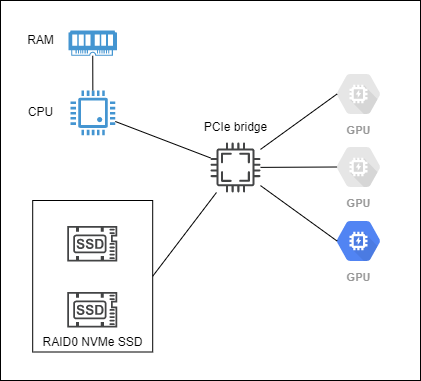

The diagram above was exported from draw.io. Its source (the exported page's mxGraphModel, read from the mxfile embedded in the PNG):
<mxGraphModel dx="1152" dy="1704" grid="1" gridSize="10" guides="1" tooltips="1" connect="1" arrows="1" fold="1" page="1" pageScale="1" pageWidth="1169" pageHeight="827" math="0" shadow="0">
  <root>
    <mxCell id="0" />
    <mxCell id="1" parent="0" />
    <mxCell id="bEYfRcEnHH094V_pL6pg-13" value="" style="whiteSpace=wrap;html=1;" parent="1" vertex="1">
      <mxGeometry x="350" y="-130" width="420" height="380" as="geometry" />
    </mxCell>
    <mxCell id="bEYfRcEnHH094V_pL6pg-14" value="" style="pointerEvents=1;shadow=0;dashed=0;html=1;strokeColor=none;fillColor=#4495D1;labelPosition=center;verticalLabelPosition=bottom;verticalAlign=top;align=center;outlineConnect=0;shape=mxgraph.veeam.cpu;" parent="1" vertex="1">
      <mxGeometry x="420" y="-40" width="44.8" height="44.8" as="geometry" />
    </mxCell>
    <mxCell id="bEYfRcEnHH094V_pL6pg-15" value="" style="pointerEvents=1;shadow=0;dashed=0;html=1;strokeColor=none;fillColor=#4495D1;labelPosition=center;verticalLabelPosition=bottom;verticalAlign=top;align=center;outlineConnect=0;shape=mxgraph.veeam.ram;" parent="1" vertex="1">
      <mxGeometry x="418" y="-100" width="48.4" height="25.2" as="geometry" />
    </mxCell>
    <mxCell id="bEYfRcEnHH094V_pL6pg-16" value="GPU" style="sketch=0;html=1;fillColor=#E6E6E6;strokeColor=none;verticalAlign=top;labelPosition=center;verticalLabelPosition=bottom;align=center;spacingTop=-6;fontSize=11;fontStyle=1;fontColor=#999999;shape=mxgraph.gcp2.hexIcon;prIcon=gpu" parent="1" vertex="1">
      <mxGeometry x="675" y="-65.75" width="66" height="58.5" as="geometry" />
    </mxCell>
    <mxCell id="bEYfRcEnHH094V_pL6pg-17" value="GPU" style="sketch=0;html=1;fillColor=#5184F3;strokeColor=none;verticalAlign=top;labelPosition=center;verticalLabelPosition=bottom;align=center;spacingTop=-6;fontSize=11;fontStyle=1;fontColor=#999999;shape=mxgraph.gcp2.hexIcon;prIcon=gpu" parent="1" vertex="1">
      <mxGeometry x="675" y="81.25" width="66" height="58.5" as="geometry" />
    </mxCell>
    <mxCell id="bEYfRcEnHH094V_pL6pg-20" value="" style="whiteSpace=wrap;html=1;" parent="1" vertex="1">
      <mxGeometry x="382.2" y="70" width="120" height="151.5" as="geometry" />
    </mxCell>
    <mxCell id="bEYfRcEnHH094V_pL6pg-18" value="" style="sketch=0;pointerEvents=1;shadow=0;dashed=0;html=1;strokeColor=none;fillColor=#434445;aspect=fixed;labelPosition=center;verticalLabelPosition=bottom;verticalAlign=top;align=center;outlineConnect=0;shape=mxgraph.vvd.ssd;" parent="1" vertex="1">
      <mxGeometry x="416.8" y="95.5" width="50" height="35.5" as="geometry" />
    </mxCell>
    <mxCell id="bEYfRcEnHH094V_pL6pg-19" value="" style="sketch=0;pointerEvents=1;shadow=0;dashed=0;html=1;strokeColor=none;fillColor=#434445;aspect=fixed;labelPosition=center;verticalLabelPosition=bottom;verticalAlign=top;align=center;outlineConnect=0;shape=mxgraph.vvd.ssd;" parent="1" vertex="1">
      <mxGeometry x="416.8" y="161.5" width="50" height="35.5" as="geometry" />
    </mxCell>
    <mxCell id="bEYfRcEnHH094V_pL6pg-21" value="RAID0 NVMe SSD" style="text;html=1;resizable=0;autosize=1;align=center;verticalAlign=middle;points=[];fillColor=none;strokeColor=none;rounded=0;" parent="1" vertex="1">
      <mxGeometry x="381.8" y="201.5" width="120" height="20" as="geometry" />
    </mxCell>
    <mxCell id="bEYfRcEnHH094V_pL6pg-22" value="" style="sketch=0;pointerEvents=1;shadow=0;dashed=0;html=1;strokeColor=none;fillColor=#434445;aspect=fixed;labelPosition=center;verticalLabelPosition=bottom;verticalAlign=top;align=center;outlineConnect=0;shape=mxgraph.vvd.cpu;" parent="1" vertex="1">
      <mxGeometry x="560" y="12" width="50" height="50" as="geometry" />
    </mxCell>
    <mxCell id="bEYfRcEnHH094V_pL6pg-23" value="GPU" style="sketch=0;html=1;fillColor=#E6E6E6;strokeColor=none;verticalAlign=top;labelPosition=center;verticalLabelPosition=bottom;align=center;spacingTop=-6;fontSize=11;fontStyle=1;fontColor=#999999;shape=mxgraph.gcp2.hexIcon;prIcon=gpu" parent="1" vertex="1">
      <mxGeometry x="675" y="7.25" width="66" height="58.5" as="geometry" />
    </mxCell>
    <mxCell id="5_aITsCFgaSiMcRiH-1p-3" value="" style="endArrow=none;html=1;rounded=0;entryX=0.175;entryY=0.5;entryDx=0;entryDy=0;entryPerimeter=0;" edge="1" parent="1" source="bEYfRcEnHH094V_pL6pg-22" target="bEYfRcEnHH094V_pL6pg-16">
      <mxGeometry width="50" height="50" relative="1" as="geometry">
        <mxPoint x="560" y="120" as="sourcePoint" />
        <mxPoint x="610" y="70" as="targetPoint" />
      </mxGeometry>
    </mxCell>
    <mxCell id="5_aITsCFgaSiMcRiH-1p-4" value="" style="endArrow=none;html=1;rounded=0;entryX=0.175;entryY=0.5;entryDx=0;entryDy=0;entryPerimeter=0;" edge="1" parent="1" source="bEYfRcEnHH094V_pL6pg-22" target="bEYfRcEnHH094V_pL6pg-23">
      <mxGeometry width="50" height="50" relative="1" as="geometry">
        <mxPoint x="560" y="120" as="sourcePoint" />
        <mxPoint x="610" y="70" as="targetPoint" />
      </mxGeometry>
    </mxCell>
    <mxCell id="5_aITsCFgaSiMcRiH-1p-5" value="" style="endArrow=none;html=1;rounded=0;entryX=0.175;entryY=0.5;entryDx=0;entryDy=0;entryPerimeter=0;" edge="1" parent="1" source="bEYfRcEnHH094V_pL6pg-22" target="bEYfRcEnHH094V_pL6pg-17">
      <mxGeometry width="50" height="50" relative="1" as="geometry">
        <mxPoint x="560" y="120" as="sourcePoint" />
        <mxPoint x="610" y="70" as="targetPoint" />
      </mxGeometry>
    </mxCell>
    <mxCell id="5_aITsCFgaSiMcRiH-1p-6" value="" style="endArrow=none;html=1;rounded=0;exitX=1;exitY=0.5;exitDx=0;exitDy=0;" edge="1" parent="1" source="bEYfRcEnHH094V_pL6pg-20" target="bEYfRcEnHH094V_pL6pg-22">
      <mxGeometry width="50" height="50" relative="1" as="geometry">
        <mxPoint x="535" y="131" as="sourcePoint" />
        <mxPoint x="585" y="81" as="targetPoint" />
      </mxGeometry>
    </mxCell>
    <mxCell id="5_aITsCFgaSiMcRiH-1p-7" value="" style="endArrow=none;html=1;rounded=0;" edge="1" parent="1" source="bEYfRcEnHH094V_pL6pg-14" target="bEYfRcEnHH094V_pL6pg-22">
      <mxGeometry width="50" height="50" relative="1" as="geometry">
        <mxPoint x="560" y="120" as="sourcePoint" />
        <mxPoint x="610" y="70" as="targetPoint" />
      </mxGeometry>
    </mxCell>
    <mxCell id="5_aITsCFgaSiMcRiH-1p-8" value="" style="endArrow=none;html=1;rounded=0;" edge="1" parent="1" source="bEYfRcEnHH094V_pL6pg-14" target="bEYfRcEnHH094V_pL6pg-15">
      <mxGeometry width="50" height="50" relative="1" as="geometry">
        <mxPoint x="560" y="120" as="sourcePoint" />
        <mxPoint x="610" y="70" as="targetPoint" />
      </mxGeometry>
    </mxCell>
    <mxCell id="5_aITsCFgaSiMcRiH-1p-9" value="PCIe bridge" style="text;html=1;resizable=0;autosize=1;align=center;verticalAlign=middle;points=[];fillColor=none;strokeColor=none;rounded=0;" vertex="1" parent="1">
      <mxGeometry x="545" y="-12.75" width="80" height="20" as="geometry" />
    </mxCell>
    <mxCell id="5_aITsCFgaSiMcRiH-1p-11" value="RAM" style="text;html=1;align=center;verticalAlign=middle;resizable=0;points=[];autosize=1;strokeColor=none;fillColor=none;" vertex="1" parent="1">
      <mxGeometry x="370" y="-100" width="40" height="20" as="geometry" />
    </mxCell>
    <mxCell id="5_aITsCFgaSiMcRiH-1p-12" value="CPU" style="text;html=1;align=center;verticalAlign=middle;resizable=0;points=[];autosize=1;strokeColor=none;fillColor=none;" vertex="1" parent="1">
      <mxGeometry x="370" y="-27.599999999999994" width="40" height="20" as="geometry" />
    </mxCell>
  </root>
</mxGraphModel>